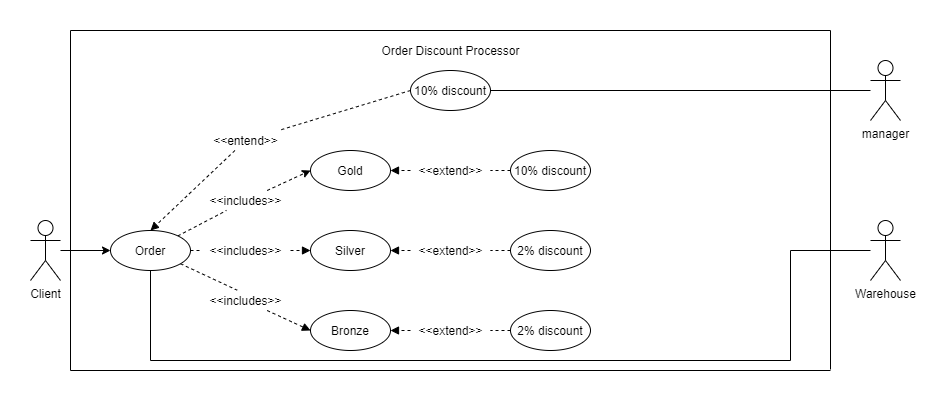

The diagram above was exported from draw.io. Its source (the exported page's mxGraphModel, read from the mxfile embedded in the PNG):
<mxGraphModel dx="2130" dy="1367" grid="1" gridSize="10" guides="1" tooltips="1" connect="1" arrows="1" fold="1" page="0" pageScale="1" pageWidth="850" pageHeight="1100" math="0" shadow="0">
  <root>
    <mxCell id="0" />
    <mxCell id="1" parent="0" />
    <mxCell id="2" style="edgeStyle=orthogonalEdgeStyle;rounded=0;orthogonalLoop=1;jettySize=auto;html=1;entryX=0;entryY=0.5;entryDx=0;entryDy=0;" edge="1" source="3" target="7" parent="1">
      <mxGeometry relative="1" as="geometry" />
    </mxCell>
    <mxCell id="3" value="Client&lt;br&gt;" style="shape=umlActor;verticalLabelPosition=bottom;labelBackgroundColor=#ffffff;verticalAlign=top;html=1;outlineConnect=0;" vertex="1" parent="1">
      <mxGeometry x="40" y="170" width="30" height="60" as="geometry" />
    </mxCell>
    <mxCell id="4" style="edgeStyle=none;rounded=0;orthogonalLoop=1;jettySize=auto;html=1;entryX=0.408;entryY=-0.014;entryDx=0;entryDy=0;strokeColor=#000000;strokeWidth=1;dashed=1;endArrow=none;endFill=0;entryPerimeter=0;" edge="1" source="7" target="12" parent="1">
      <mxGeometry relative="1" as="geometry" />
    </mxCell>
    <mxCell id="5" style="edgeStyle=none;rounded=0;orthogonalLoop=1;jettySize=auto;html=1;dashed=1;endArrow=none;endFill=0;strokeColor=#000000;strokeWidth=1;" edge="1" source="7" target="14" parent="1">
      <mxGeometry relative="1" as="geometry" />
    </mxCell>
    <mxCell id="6" style="edgeStyle=none;rounded=0;orthogonalLoop=1;jettySize=auto;html=1;dashed=1;endArrow=none;endFill=0;strokeColor=#000000;strokeWidth=1;" edge="1" source="7" target="16" parent="1">
      <mxGeometry relative="1" as="geometry" />
    </mxCell>
    <mxCell id="7" value="Order" style="ellipse;whiteSpace=wrap;html=1;" vertex="1" parent="1">
      <mxGeometry x="120" y="180" width="80" height="40" as="geometry" />
    </mxCell>
    <mxCell id="8" value="Gold" style="ellipse;whiteSpace=wrap;html=1;" vertex="1" parent="1">
      <mxGeometry x="320" y="100" width="80" height="40" as="geometry" />
    </mxCell>
    <mxCell id="9" value="Silver" style="ellipse;whiteSpace=wrap;html=1;" vertex="1" parent="1">
      <mxGeometry x="320" y="180" width="80" height="40" as="geometry" />
    </mxCell>
    <mxCell id="10" value="Bronze" style="ellipse;whiteSpace=wrap;html=1;" vertex="1" parent="1">
      <mxGeometry x="320" y="260" width="80" height="40" as="geometry" />
    </mxCell>
    <mxCell id="11" style="edgeStyle=none;rounded=0;orthogonalLoop=1;jettySize=auto;html=1;entryX=0;entryY=0.5;entryDx=0;entryDy=0;dashed=1;endArrow=block;endFill=1;strokeColor=#000000;strokeWidth=1;" edge="1" source="12" target="10" parent="1">
      <mxGeometry relative="1" as="geometry" />
    </mxCell>
    <mxCell id="12" value="&amp;lt;&amp;lt;includes&amp;gt;&amp;gt;" style="text;html=1;align=center;verticalAlign=middle;resizable=0;points=[];autosize=1;" vertex="1" parent="1">
      <mxGeometry x="210" y="240" width="90" height="20" as="geometry" />
    </mxCell>
    <mxCell id="13" style="edgeStyle=none;rounded=0;orthogonalLoop=1;jettySize=auto;html=1;entryX=0;entryY=0.5;entryDx=0;entryDy=0;dashed=1;endArrow=block;endFill=1;strokeColor=#000000;strokeWidth=1;" edge="1" source="14" target="9" parent="1">
      <mxGeometry relative="1" as="geometry" />
    </mxCell>
    <mxCell id="14" value="&amp;lt;&amp;lt;includes&amp;gt;&amp;gt;" style="text;html=1;align=center;verticalAlign=middle;resizable=0;points=[];autosize=1;" vertex="1" parent="1">
      <mxGeometry x="210" y="190" width="90" height="20" as="geometry" />
    </mxCell>
    <mxCell id="15" style="edgeStyle=none;rounded=0;orthogonalLoop=1;jettySize=auto;html=1;entryX=0;entryY=0.5;entryDx=0;entryDy=0;dashed=1;endArrow=classic;endFill=1;strokeColor=#000000;strokeWidth=1;" edge="1" source="16" target="8" parent="1">
      <mxGeometry relative="1" as="geometry" />
    </mxCell>
    <mxCell id="16" value="&amp;lt;&amp;lt;includes&amp;gt;&amp;gt;" style="text;html=1;align=center;verticalAlign=middle;resizable=0;points=[];autosize=1;" vertex="1" parent="1">
      <mxGeometry x="210" y="140" width="90" height="20" as="geometry" />
    </mxCell>
    <mxCell id="17" style="edgeStyle=none;rounded=0;orthogonalLoop=1;jettySize=auto;html=1;dashed=1;endArrow=none;endFill=0;strokeColor=#000000;strokeWidth=1;" edge="1" source="18" target="26" parent="1">
      <mxGeometry relative="1" as="geometry" />
    </mxCell>
    <mxCell id="18" value="10% discount" style="ellipse;whiteSpace=wrap;html=1;" vertex="1" parent="1">
      <mxGeometry x="520" y="100" width="80" height="40" as="geometry" />
    </mxCell>
    <mxCell id="19" style="edgeStyle=none;rounded=0;orthogonalLoop=1;jettySize=auto;html=1;dashed=1;endArrow=none;endFill=0;strokeColor=#000000;strokeWidth=1;" edge="1" source="20" target="30" parent="1">
      <mxGeometry relative="1" as="geometry" />
    </mxCell>
    <mxCell id="20" value="2% discount" style="ellipse;whiteSpace=wrap;html=1;" vertex="1" parent="1">
      <mxGeometry x="520" y="180" width="80" height="40" as="geometry" />
    </mxCell>
    <mxCell id="21" style="edgeStyle=none;rounded=0;orthogonalLoop=1;jettySize=auto;html=1;dashed=1;endArrow=none;endFill=0;strokeColor=#000000;strokeWidth=1;" edge="1" source="22" target="24" parent="1">
      <mxGeometry relative="1" as="geometry" />
    </mxCell>
    <mxCell id="22" value="2% discount" style="ellipse;whiteSpace=wrap;html=1;" vertex="1" parent="1">
      <mxGeometry x="520" y="260" width="80" height="40" as="geometry" />
    </mxCell>
    <mxCell id="23" style="edgeStyle=none;rounded=0;orthogonalLoop=1;jettySize=auto;html=1;entryX=1;entryY=0.5;entryDx=0;entryDy=0;dashed=1;endArrow=block;endFill=1;strokeColor=#000000;strokeWidth=1;" edge="1" source="24" target="10" parent="1">
      <mxGeometry relative="1" as="geometry" />
    </mxCell>
    <mxCell id="24" value="&amp;lt;&amp;lt;extend&amp;gt;&amp;gt;" style="text;html=1;align=center;verticalAlign=middle;resizable=0;points=[];autosize=1;" vertex="1" parent="1">
      <mxGeometry x="420" y="270" width="80" height="20" as="geometry" />
    </mxCell>
    <mxCell id="25" style="edgeStyle=none;rounded=0;orthogonalLoop=1;jettySize=auto;html=1;entryX=1;entryY=0.5;entryDx=0;entryDy=0;dashed=1;endArrow=block;endFill=1;strokeColor=#000000;strokeWidth=1;" edge="1" source="26" target="8" parent="1">
      <mxGeometry relative="1" as="geometry" />
    </mxCell>
    <mxCell id="26" value="&amp;lt;&amp;lt;extend&amp;gt;&amp;gt;" style="text;html=1;align=center;verticalAlign=middle;resizable=0;points=[];autosize=1;" vertex="1" parent="1">
      <mxGeometry x="420" y="110" width="80" height="20" as="geometry" />
    </mxCell>
    <mxCell id="27" style="rounded=0;orthogonalLoop=1;jettySize=auto;html=1;endArrow=none;endFill=0;strokeColor=#000000;strokeWidth=1;exitX=0;exitY=0.5;exitDx=0;exitDy=0;dashed=1;" edge="1" source="28" target="41" parent="1">
      <mxGeometry relative="1" as="geometry" />
    </mxCell>
    <mxCell id="28" value="10% discount&lt;br&gt;" style="ellipse;whiteSpace=wrap;html=1;" vertex="1" parent="1">
      <mxGeometry x="420" y="20" width="80" height="40" as="geometry" />
    </mxCell>
    <mxCell id="29" style="edgeStyle=none;rounded=0;orthogonalLoop=1;jettySize=auto;html=1;entryX=1;entryY=0.5;entryDx=0;entryDy=0;dashed=1;endArrow=block;endFill=1;strokeColor=#000000;strokeWidth=1;" edge="1" source="30" target="9" parent="1">
      <mxGeometry relative="1" as="geometry" />
    </mxCell>
    <mxCell id="30" value="&amp;lt;&amp;lt;extend&amp;gt;&amp;gt;" style="text;html=1;align=center;verticalAlign=middle;resizable=0;points=[];autosize=1;" vertex="1" parent="1">
      <mxGeometry x="420" y="190" width="80" height="20" as="geometry" />
    </mxCell>
    <mxCell id="31" style="edgeStyle=none;rounded=0;orthogonalLoop=1;jettySize=auto;html=1;entryX=1;entryY=0.5;entryDx=0;entryDy=0;endArrow=none;endFill=0;strokeColor=#000000;strokeWidth=1;" edge="1" source="32" target="28" parent="1">
      <mxGeometry relative="1" as="geometry" />
    </mxCell>
    <mxCell id="32" value="manager&lt;br&gt;" style="shape=umlActor;verticalLabelPosition=bottom;labelBackgroundColor=#ffffff;verticalAlign=top;html=1;outlineConnect=0;" vertex="1" parent="1">
      <mxGeometry x="880" y="10" width="30" height="60" as="geometry" />
    </mxCell>
    <mxCell id="33" style="edgeStyle=orthogonalEdgeStyle;rounded=0;orthogonalLoop=1;jettySize=auto;html=1;entryX=0.5;entryY=1;entryDx=0;entryDy=0;endArrow=none;endFill=0;strokeColor=#000000;strokeWidth=1;" edge="1" source="34" target="7" parent="1">
      <mxGeometry relative="1" as="geometry">
        <Array as="points">
          <mxPoint x="800" y="200" />
          <mxPoint x="800" y="310" />
          <mxPoint x="160" y="310" />
        </Array>
      </mxGeometry>
    </mxCell>
    <mxCell id="34" value="Warehouse&lt;br&gt;" style="shape=umlActor;verticalLabelPosition=bottom;labelBackgroundColor=#ffffff;verticalAlign=top;html=1;outlineConnect=0;" vertex="1" parent="1">
      <mxGeometry x="880" y="170" width="30" height="60" as="geometry" />
    </mxCell>
    <mxCell id="35" value="" style="endArrow=none;html=1;strokeColor=#000000;strokeWidth=1;" edge="1" parent="1">
      <mxGeometry width="50" height="50" relative="1" as="geometry">
        <mxPoint x="80" y="320" as="sourcePoint" />
        <mxPoint x="80" y="-20" as="targetPoint" />
      </mxGeometry>
    </mxCell>
    <mxCell id="36" value="" style="endArrow=none;html=1;strokeColor=#000000;strokeWidth=1;" edge="1" parent="1">
      <mxGeometry width="50" height="50" relative="1" as="geometry">
        <mxPoint x="80" y="-20" as="sourcePoint" />
        <mxPoint x="840" y="-20" as="targetPoint" />
      </mxGeometry>
    </mxCell>
    <mxCell id="37" value="" style="endArrow=none;html=1;strokeColor=#000000;strokeWidth=1;" edge="1" parent="1">
      <mxGeometry width="50" height="50" relative="1" as="geometry">
        <mxPoint x="80" y="320" as="sourcePoint" />
        <mxPoint x="840" y="320" as="targetPoint" />
      </mxGeometry>
    </mxCell>
    <mxCell id="38" value="" style="endArrow=none;html=1;strokeColor=#000000;strokeWidth=1;" edge="1" parent="1">
      <mxGeometry width="50" height="50" relative="1" as="geometry">
        <mxPoint x="840" y="319" as="sourcePoint" />
        <mxPoint x="840" y="-20" as="targetPoint" />
      </mxGeometry>
    </mxCell>
    <mxCell id="39" value="Order Discount Processor" style="text;html=1;align=center;verticalAlign=middle;resizable=0;points=[];autosize=1;" vertex="1" parent="1">
      <mxGeometry x="385" y="-9.999999999999998" width="150" height="20" as="geometry" />
    </mxCell>
    <mxCell id="40" style="edgeStyle=none;rounded=0;orthogonalLoop=1;jettySize=auto;html=1;entryX=0.5;entryY=0;entryDx=0;entryDy=0;dashed=1;endArrow=block;endFill=1;strokeColor=#000000;strokeWidth=1;" edge="1" source="41" target="7" parent="1">
      <mxGeometry relative="1" as="geometry" />
    </mxCell>
    <mxCell id="41" value="&amp;lt;&amp;lt;entend&amp;gt;&amp;gt;" style="text;html=1;align=center;verticalAlign=middle;resizable=0;points=[];autosize=1;" vertex="1" parent="1">
      <mxGeometry x="215" y="80" width="80" height="20" as="geometry" />
    </mxCell>
  </root>
</mxGraphModel>